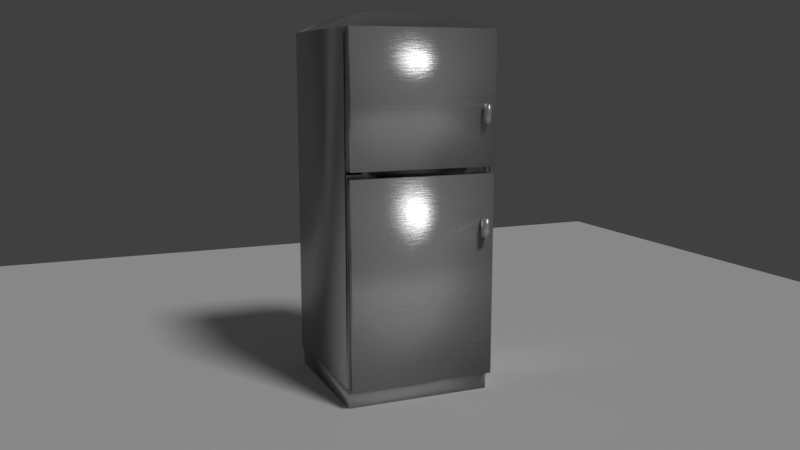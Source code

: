 # Source: fridge.blend  (saved by Blender 2.79.0; exported with 4.5.12 LTS)
import bpy
from mathutils import Matrix  # noqa: F401  (used for matrix-valued properties, if any)

bpy.ops.wm.read_factory_settings(use_empty=True)
scene = bpy.context.scene
scene.name = 'Scene'

# ---- collections
col_collection_1 = bpy.data.collections.new('Collection 1'); scene.collection.children.link(col_collection_1)

# ---- materials (node trees are filled in below, after node groups)
mat_material_001 = bpy.data.materials.new('Material.001')
mat_material_001.alpha_threshold = 0.0
mat_material_001.roughness = 0.5
mat_bmd_brushedaluminium_0022 = bpy.data.materials.new('BMD_BrushedAluminium_0022')
mat_bmd_brushedaluminium_0022.alpha_threshold = 0.0
mat_bmd_brushedaluminium_0022.diffuse_color = (0.9, 0.9, 0.9, 1.0)
mat_bmd_brushedaluminium_0022.roughness = 0.5

# ---- node groups
ng_bmd_aluminiumshader = bpy.data.node_groups.new('BMD_AluminiumShader', 'ShaderNodeTree')
_s = ng_bmd_aluminiumshader.interface.new_socket(name='Shader', in_out='OUTPUT', socket_type='NodeSocketShader')
_s = ng_bmd_aluminiumshader.interface.new_socket(name='Color', in_out='INPUT', socket_type='NodeSocketColor')
_s.default_value = (0.8, 0.8, 0.8, 1.0)
_s = ng_bmd_aluminiumshader.interface.new_socket(name='Blend', in_out='INPUT', socket_type='NodeSocketFloat')
_s.default_value = 0.5
_s.min_value = 0.0
_s.max_value = 1.0
_s = ng_bmd_aluminiumshader.interface.new_socket(name='Roughness', in_out='INPUT', socket_type='NodeSocketFloat')
_s.subtype = 'FACTOR'
_s.default_value = 0.2
_s.min_value = 0.0
_s.max_value = 1.0
_s = ng_bmd_aluminiumshader.interface.new_socket(name='Anisotropy', in_out='INPUT', socket_type='NodeSocketFloat')
_s.subtype = 'FACTOR'
_s.default_value = 0.5
_s.min_value = 0.0
_s.max_value = 1.0
_s = ng_bmd_aluminiumshader.interface.new_socket(name='Normal', in_out='INPUT', socket_type='NodeSocketVector')
_s.min_value = -1.0
_s.max_value = 1.0
_s.hide_value = True
_s = ng_bmd_aluminiumshader.interface.new_socket(name='Tangent', in_out='INPUT', socket_type='NodeSocketVector')
_s.min_value = -1.0
_s.max_value = 1.0
_s.hide_value = True
_N = ng_bmd_aluminiumshader.nodes; _L = ng_bmd_aluminiumshader.links
n0 = _N.new('ShaderNodeMix'); n0.name = 'Mix'; n0.location = (35, 78)
n0.data_type = 'RGBA'
n1 = _N.new('NodeGroupInput'); n1.name = 'Group Input'; n1.location = (-750, -114)
n2 = _N.new('ShaderNodeValToRGB'); n2.name = 'ColorRamp'; n2.location = (-284, 191)
while len(n2.color_ramp.elements) > 1: n2.color_ramp.elements.remove(n2.color_ramp.elements[-1])
n2.color_ramp.elements[0].position = 0.0; n2.color_ramp.elements[0].color = (1.0, 1.0, 1.0, 1.0)
_e = n2.color_ramp.elements.new(1.0); _e.color = (0.0, 0.0, 0.0, 1.0)
n3 = _N.new('ShaderNodeLayerWeight'); n3.name = 'Layer Weight'; n3.location = (-485, 56)
n4 = _N.new('ShaderNodeBsdfAnisotropic'); n4.name = 'Anisotropic BSDF'; n4.location = (264, -88)
n4.distribution = 'BECKMANN'
n4.inputs[2].default_value = 0.5
n4.inputs[3].default_value = 0.5
n5 = _N.new('ShaderNodeMixShader'); n5.name = 'Mix Shader.001'; n5.location = (489, 144)
n6 = _N.new('ShaderNodeBsdfAnisotropic'); n6.name = 'Glossy BSDF'; n6.location = (262, 101)
n6.distribution = 'BECKMANN'
n7 = _N.new('ShaderNodeBsdfDiffuse'); n7.name = 'Diffuse BSDF'; n7.location = (266, 251)
n8 = _N.new('ShaderNodeMixShader'); n8.name = 'Mix Shader'; n8.location = (665, 14)
n9 = _N.new('NodeGroupOutput'); n9.name = 'Group Output'; n9.location = (865, -9)
n10 = _N.new('ShaderNodeMath'); n10.name = 'Math'; n10.location = (0, 0)
n10.operation = 'POWER'
n11 = _N.new('ShaderNodeMath'); n11.name = 'Math.001'; n11.location = (0, 0)
n11.operation = 'POWER'
_L.new(n4.outputs[0], n8.inputs[2])
_L.new(n8.outputs[0], n9.inputs[0])
_L.new(n3.outputs[1], n2.inputs[0])
_L.new(n2.outputs[0], n0.inputs[7])
_L.new(n1.outputs[0], n0.inputs[6])
_L.new(n0.outputs[2], n4.inputs[0])
_L.new(n1.outputs[1], n3.inputs[0])
_L.new(n1.outputs[3], n8.inputs[0])
_L.new(n1.outputs[4], n4.inputs[4])
_L.new(n1.outputs[4], n3.inputs[1])
_L.new(n1.outputs[5], n4.inputs[5])
_L.new(n0.outputs[2], n7.inputs[0])
_L.new(n7.outputs[0], n5.inputs[1])
_L.new(n1.outputs[2], n7.inputs[1])
_L.new(n1.outputs[4], n7.inputs[2])
_L.new(n0.outputs[2], n6.inputs[0])
_L.new(n1.outputs[4], n6.inputs[4])
_L.new(n5.outputs[0], n8.inputs[1])
_L.new(n6.outputs[0], n5.inputs[2])
_L.new(n1.outputs[2], n10.inputs[0])
_L.new(n10.outputs[0], n6.inputs[1])
_L.new(n1.outputs[2], n11.inputs[0])
_L.new(n11.outputs[0], n4.inputs[1])
n9.is_active_output = True
ng_bmd_brushedtexture = bpy.data.node_groups.new('BMD_BrushedTexture', 'ShaderNodeTree')
_s = ng_bmd_brushedtexture.interface.new_socket(name='Color', in_out='OUTPUT', socket_type='NodeSocketColor')
_s.default_value = (0.0, 0.0, 0.0, 0.0)
_s = ng_bmd_brushedtexture.interface.new_socket(name='Scale', in_out='INPUT', socket_type='NodeSocketFloat')
_s.default_value = 100.0
_s.min_value = -1000.0
_s.max_value = 1000.0
_s = ng_bmd_brushedtexture.interface.new_socket(name='Detail', in_out='INPUT', socket_type='NodeSocketFloat')
_s.default_value = 2.0
_s.min_value = 0.0
_s.max_value = 16.0
_s = ng_bmd_brushedtexture.interface.new_socket(name='Distortion', in_out='INPUT', socket_type='NodeSocketFloat')
_s.min_value = -1000.0
_s.max_value = 1000.0
_N = ng_bmd_brushedtexture.nodes; _L = ng_bmd_brushedtexture.links
n0 = _N.new('NodeFrame'); n0.name = 'Top/Side Mix Factor'; n0.location = (-214, 533)
n0.label = 'Top/Side Mix Factor'
n0.width = 812
n1 = _N.new('NodeFrame'); n1.name = 'Top Texture'; n1.location = (-220, -110)
n1.label = 'Top Texture'
n1.width = 810
n2 = _N.new('NodeFrame'); n2.name = 'Side Texture'; n2.location = (-220, -527)
n2.label = 'Side Texture'
n2.width = 805
n3 = _N.new('NodeGroupOutput'); n3.name = 'Group Output'; n3.location = (1027, -56)
n4 = _N.new('ShaderNodeMix'); n4.name = 'Mix.001'; n4.location = (777, -29)
n4.data_type = 'RGBA'
n5 = _N.new('ShaderNodeMapping'); n5.name = 'Mapping.003'; n5.location = (33, -30)
n5.vector_type = 'NORMAL'
n5.inputs[2].default_value = (0.0, -1.571, 0.0)
n6 = _N.new('ShaderNodeMapping'); n6.name = 'Mapping.002'; n6.location = (30, -311)
n6.vector_type = 'NORMAL'
n6.inputs[2].default_value = (0.0, 1.571, 0.0)
n7 = _N.new('ShaderNodeTexGradient'); n7.name = 'Gradient Texture.001'; n7.location = (423, -54)
n7.gradient_type = 'QUADRATIC'
n8 = _N.new('ShaderNodeTexGradient'); n8.name = 'Gradient Texture'; n8.location = (414, -391)
n8.gradient_type = 'QUADRATIC'
n9 = _N.new('ShaderNodeMix'); n9.name = 'Mix.002'; n9.location = (642, -197)
n9.data_type = 'RGBA'
n9.blend_type = 'ADD'
n9.inputs[0].default_value = 1.0
n10 = _N.new('ShaderNodeTexNoise'); n10.name = 'Noise Texture'; n10.location = (640, -47)
n11 = _N.new('ShaderNodeMath'); n11.name = 'Math'; n11.location = (381, -205)
n11.operation = 'MULTIPLY'
n11.inputs[1].default_value = 10.0
n12 = _N.new('ShaderNodeMapping'); n12.name = 'Mapping'; n12.location = (30, -30)
n12.inputs[3].default_value = (0.1, 0.1, 100.0)
n13 = _N.new('ShaderNodeTexNoise'); n13.name = 'Noise Texture.001'; n13.location = (635, -30)
n14 = _N.new('ShaderNodeMapping'); n14.name = 'Mapping.001'; n14.location = (30, -50)
n14.inputs[3].default_value = (0.1, 0.1, 100.0)
n15 = _N.new('ShaderNodeTexCoord'); n15.name = 'Texture Coordinate'; n15.location = (-505, -589)
n16 = _N.new('NodeGroupInput'); n16.name = 'Group Input'; n16.location = (-522, -224)
n17 = _N.new('ShaderNodeNewGeometry'); n17.name = 'Geometry'; n17.location = (-515, 145)
n5.parent = n0
n6.parent = n0
n7.parent = n0
n8.parent = n0
n9.parent = n0
n10.parent = n1
n11.parent = n1
n12.parent = n1
n13.parent = n2
n14.parent = n2
_L.new(n17.outputs[1], n12.inputs[0])
_L.new(n12.outputs[0], n10.inputs[0])
_L.new(n14.outputs[0], n13.inputs[0])
_L.new(n15.outputs[0], n14.inputs[0])
_L.new(n10.outputs[0], n4.inputs[7])
_L.new(n4.outputs[2], n3.inputs[0])
_L.new(n6.outputs[0], n8.inputs[0])
_L.new(n17.outputs[1], n6.inputs[0])
_L.new(n13.outputs[0], n4.inputs[6])
_L.new(n17.outputs[1], n5.inputs[0])
_L.new(n5.outputs[0], n7.inputs[0])
_L.new(n8.outputs[1], n9.inputs[7])
_L.new(n7.outputs[1], n9.inputs[6])
_L.new(n9.outputs[2], n4.inputs[0])
_L.new(n16.outputs[0], n13.inputs[2])
_L.new(n16.outputs[0], n11.inputs[0])
_L.new(n11.outputs[0], n10.inputs[2])
_L.new(n16.outputs[1], n10.inputs[3])
_L.new(n16.outputs[1], n13.inputs[3])
_L.new(n16.outputs[2], n10.inputs[8])
_L.new(n16.outputs[2], n13.inputs[8])
n3.is_active_output = True

# ---- material node trees
mat_material_001.use_nodes = True; mat_material_001.node_tree.nodes.clear()
_N = mat_material_001.node_tree.nodes; _L = mat_material_001.node_tree.links
n0 = _N.new('ShaderNodeOutputMaterial'); n0.name = 'Material Output'; n0.location = (300, 300)
n1 = _N.new('ShaderNodeBsdfDiffuse'); n1.name = 'Diffuse BSDF'; n1.location = (10, 300)
n1.inputs[0].default_value = (0.402, 0.06898, 0.05742, 1.0)
_L.new(n1.outputs[0], n0.inputs[0])
n0.is_active_output = True
mat_bmd_brushedaluminium_0022.use_nodes = True; mat_bmd_brushedaluminium_0022.node_tree.nodes.clear()
_N = mat_bmd_brushedaluminium_0022.node_tree.nodes; _L = mat_bmd_brushedaluminium_0022.node_tree.links
n0 = _N.new('ShaderNodeOutputMaterial'); n0.name = 'Material Output'; n0.location = (248, 88)
n1 = _N.new('ShaderNodeMath'); n1.name = 'Math'; n1.location = (-119, 83)
n1.operation = 'MULTIPLY'
n1.inputs[1].default_value = 0.2
n2 = _N.new('ShaderNodeBump'); n2.name = 'Bump'; n2.location = (-122, -71)
n2.inputs[0].default_value = 0.15
n2.inputs[1].default_value = 0.1
n2.inputs[2].default_value = 1.0
n3 = _N.new('ShaderNodeGroup'); n3.name = 'Group'; n3.location = (62, 181)
n3.node_tree = ng_bmd_aluminiumshader
n3.inputs[1].default_value = 0.5
n3.inputs[3].default_value = 0.0
n3.inputs[5].default_value = (0.0, 0.0, 0.0)
n4 = _N.new('ShaderNodeGroup'); n4.name = 'Group.001'; n4.location = (-300, 131)
n4.node_tree = ng_bmd_brushedtexture
n4.inputs[0].default_value = 100.0
n4.inputs[1].default_value = 2.0
n4.inputs[2].default_value = 0.0
_L.new(n4.outputs[0], n2.inputs[3])
_L.new(n3.outputs[0], n0.inputs[0])
_L.new(n2.outputs[0], n3.inputs[4])
_L.new(n1.outputs[0], n3.inputs[2])
_L.new(n4.outputs[0], n1.inputs[0])
_L.new(n4.outputs[0], n3.inputs[0])
n0.is_active_output = True

# ---- world
world_world = bpy.data.worlds.new('World'); scene.world = world_world
world_world.color = (0.05088, 0.05088, 0.05088)
world_world.use_sun_shadow = False
world_world.sun_shadow_jitter_overblur = 0.0
world_world.cycles.sampling_method = 'MANUAL'

# ---- cameras
cam_camera = bpy.data.cameras.new('Camera')
cam_camera.clip_end = 100.0
cam_camera.lens = 35.0
cam_camera.sensor_width = 32.0
cam_camera.sensor_height = 18.0
cam_camera.ortho_scale = 7.314
cam_camera.dof.focus_distance = 0.0

# ---- lights
light_lamp = bpy.data.lights.new('Lamp', 'SUN')
light_lamp.transmission_factor = 0.0
light_lamp.cutoff_distance = 30.0
light_lamp.angle = 0.1993
light_lamp.energy = 1.0
light_lamp.shadow_buffer_clip_start = 1.001
light_lamp.shadow_soft_size = 0.1
light_lamp.shadow_cascade_max_distance = 1000.0

# ---- meshes
me_cube_001 = bpy.data.meshes.new('Cube.001')
me_cube_001.from_pydata([(-1.235, -0.03592, -3.076), (-0.2346, 0.9641, -3.076), (0.7654, -0.03592, -3.076), (-0.2346, -1.036, -3.076), (-0.2346, -0.03592, -3.219), (-0.2346, -0.03592, -2.934), (-1.234, -0.8362, -1.576), (-1.034, -0.6362, -1.576), (-0.8341, -0.8362, -1.576), (-1.034, -1.036, -1.576), (-1.034, -0.8362, -2.945), (-0.8341, -0.8362, -0.1588), (0.3629, -0.8362, -1.576), (0.5628, -0.6362, -1.576), (0.7627, -0.8362, -1.576), (0.5628, -1.036, -1.576), (0.5628, -0.8362, -2.945), (-0.831, 0.7631, -0.1588), (0.3629, 0.7631, -1.576), (0.5628, 0.963, -1.576), (0.7627, 0.7631, -1.576), (0.5628, 0.5632, -1.576), (0.5628, 0.7631, -2.945), (0.5628, 0.963, -0.1588), (-1.231, 0.7631, -1.576), (-1.031, 0.963, -1.576), (-0.831, 0.7631, -1.576), (-1.031, 0.5632, -1.576), (-1.031, 0.7631, -2.945), (0.3629, -0.8362, -0.1588), (0.5628, 0.5632, 0.6249), (-1.034, -1.036, 0.6249), (0.7627, 0.7631, 0.6249), (-0.8341, -0.8362, 0.6249), (0.5628, -1.036, -0.1588), (-1.231, 0.7631, -0.1588), (-1.234, -0.8362, -0.1588), (0.5628, -0.6362, -0.1588), (0.7627, 0.7631, -0.1588), (-1.031, 0.5632, -0.1588), (-1.034, -1.036, -0.1588), (0.3629, 0.7631, -0.1588), (-1.031, 0.963, -0.1588), (-1.034, -0.6362, -0.1588), (0.7627, -0.8362, -0.1588), (0.5628, 0.5632, -0.1588), (0.3629, 0.7631, 1.465), (-1.031, 0.5632, 1.465), (-1.234, -0.8362, 1.465), (0.5628, -1.036, 1.465), (0.3629, -0.8362, 0.6249), (-1.231, 0.7631, 0.6249), (0.5628, -0.6362, 0.6249), (-1.031, 0.963, 0.6249), (0.7627, -0.8362, 0.6249), (-0.831, 0.7631, 0.6249), (0.5628, -1.036, 0.6249), (-1.234, -0.8362, 0.6249), (-1.031, 0.5632, 0.6249), (0.3629, 0.7631, 0.6249), (-1.034, -0.6362, 0.6249), (0.5628, 0.963, 0.6249), (-1.032, -0.03651, -0.1113), (-1.032, -0.03651, -0.2062), (-1.232, -0.03651, -0.1588), (-0.8326, -0.03651, -0.1588), (-0.2341, 0.7631, -0.1113), (-0.2341, 0.7631, -0.2062), (-0.2341, 0.963, -0.1588), (-0.2341, 0.5632, -0.1588), (0.5628, -0.03651, -0.1113), (0.5628, -0.03651, -0.2062), (0.7627, -0.03651, -0.1588), (0.3629, -0.03651, -0.1588), (-0.2356, -0.8362, -0.1113), (-0.2356, -0.8362, -0.2062), (-0.2356, -0.6362, -0.1588), (-0.2356, -1.036, -0.1588), (-0.8341, -0.8362, 1.643), (0.5628, 0.963, 1.609), (-1.034, -0.6362, 1.643), (0.3629, 0.7631, 1.643), (-1.034, -0.6362, 1.465), (0.5628, 0.963, 1.465), (-0.8341, -0.8362, 1.465), (0.7627, 0.7631, 1.465), (-1.034, -1.036, 1.465), (0.5628, 0.5632, 1.465), (0.3629, -0.8362, 1.465), (-1.231, 0.7631, 1.465), (0.5628, -0.6362, 1.465), (-1.031, 0.963, 1.465), (0.7627, -0.8362, 1.465), (-0.831, 0.7631, 1.465), (0.7627, 0.7631, 1.609), (-1.034, -1.036, 1.609), (0.5628, 0.5632, 1.643), (0.3629, -0.8362, 1.643), (-1.231, 0.7631, 1.609), (0.5628, -0.6362, 1.643), (-1.031, 0.963, 1.609), (0.7627, -0.8362, 1.609), (-0.831, 0.7631, 1.643), (0.5628, -1.036, 1.609), (-1.234, -0.8362, 1.609), (-1.031, 0.5632, 1.643), (-0.2348, -0.03651, 1.848), (0.7848, -1.037, -1.576), (0.807, -1.037, -1.576), (0.8666, 0.9574, -1.576), (0.8666, -0.03988, -2.945), (0.8666, -1.037, -1.576), (0.8666, -0.03988, -0.2066), (0.7627, -1.036, 0.7693), (0.7858, -1.036, 0.7693), (0.8754, -0.03877, -0.1113), (0.8754, 0.9585, 0.7693), (0.8709, -0.03877, 1.65), (0.8709, -1.036, 0.7693), (0.8012, 0.8045, -0.9127), (0.9262, 0.8449, -0.9127), (1.051, 0.8106, -0.9127), (0.9262, 0.7702, -0.9127), (0.9262, 0.8075, -1.038), (0.9262, 0.8075, -0.7877), (0.8012, 0.8106, 0.5782), (0.9262, 0.8418, 0.5782), (1.051, 0.8106, 0.5782), (0.9262, 0.7794, 0.5782), (0.9262, 0.8106, 0.4532), (0.9262, 0.8106, 0.7032), (-1.235, -0.03592, -3.219), (-1.235, -1.036, -3.076), (-1.235, -0.03592, -2.934), (-1.235, 0.9641, -3.076), (-0.2346, 0.9641, -3.219), (-0.2346, 0.9641, -2.934), (0.7654, 0.9641, -3.076), (0.7654, -0.03592, -3.219), (0.7654, -0.03592, -2.934), (0.7654, -1.036, -3.076), (-0.2346, -1.036, -3.219), (-0.2346, -1.036, -2.934), (-1.234, -0.8362, -2.945), (-1.234, -1.036, -1.576), (-1.234, -0.8362, -0.2062), (-1.234, -0.6362, -1.576), (-1.034, -0.6362, -2.945), (-1.034, -0.6362, -0.2062), (-0.8341, -0.6362, -1.576), (-0.8341, -0.8362, -2.945), (-0.8341, -0.8362, -0.2062), (-0.8341, -1.036, -1.576), (-1.034, -1.036, -2.945), (-1.034, -1.036, -0.2062), (0.3629, -0.8362, -2.945), (0.3629, -1.036, -1.576), (0.3629, -0.8362, -0.2062), (0.3629, -0.6362, -1.576), (0.5628, -0.6362, -2.945), (0.5628, -0.6362, -0.2062), (0.7627, -0.6362, -1.576), (0.7627, -0.8362, -2.945), (0.7627, -0.8362, -0.2062), (0.7627, -1.036, -1.576), (0.5628, -1.036, -2.945), (0.5628, -1.036, -0.2062), (0.3629, 0.7631, -2.945), (0.3629, 0.5632, -1.576), (0.3629, 0.7631, -0.2062), (0.3629, 0.963, -1.576), (0.5628, 0.963, -2.945), (0.5628, 0.963, -0.2062), (0.7627, 0.963, -1.576), (0.7627, 0.7631, -2.945), (0.7627, 0.7631, -0.2062), (0.7627, 0.5632, -1.576), (0.5628, 0.5632, -2.945), (0.5628, 0.5632, -0.2062), (-1.231, 0.7631, -2.945), (-1.231, 0.5632, -1.576), (-1.231, 0.7631, -0.2062), (-1.231, 0.963, -1.576), (-1.031, 0.963, -2.945), (-1.031, 0.963, -0.2062), (-0.831, 0.963, -1.576), (-0.831, 0.7631, -2.945), (-0.831, 0.7631, -0.2062), (-0.831, 0.5632, -1.576), (-1.031, 0.5632, -2.945), (-1.031, 0.5632, -0.2062), (-1.234, -0.8362, -0.1113), (-1.034, -0.6362, -0.1113), (-0.8341, -0.8362, -0.1113), (-1.034, -1.036, -0.1113), (0.3629, -0.8362, -0.1113), (0.5628, -0.6362, -0.1113), (0.7627, -0.8362, -0.1113), (0.5628, -1.036, -0.1113), (0.3629, 0.7631, -0.1113), (0.5628, 0.963, -0.1113), (0.7627, 0.7631, -0.1113), (0.5628, 0.5632, -0.1113), (-1.231, 0.7631, -0.1113), (-1.031, 0.963, -0.1113), (-0.831, 0.7631, -0.1113), (-1.031, 0.5632, -0.1113), (0.3629, -1.036, -0.1588), (0.3629, -0.6362, -0.1588), (0.3629, 0.963, -0.1588), (0.7627, 0.963, -0.1588), (-0.831, 0.963, -0.1588), (-0.831, 0.5632, -0.1588), (-0.8341, -0.6362, -0.1588), (-0.8341, -1.036, -0.1588), (0.7627, -1.036, -0.1588), (-1.231, 0.5632, -0.1588), (-1.231, 0.963, -0.1588), (-1.234, -1.036, -0.1588), (-1.234, -0.6362, -0.1588), (0.7627, -0.6362, -0.1588), (0.7627, 0.5632, -0.1588), (0.3629, 0.5632, -0.1588), (-1.234, -0.8362, 1.361), (-1.034, -0.6362, 1.361), (-0.8341, -0.8362, 1.361), (-1.034, -1.036, 1.361), (0.3629, -0.8362, 1.361), (0.5628, -0.6362, 1.361), (0.7627, -0.8362, 1.361), (0.5628, -1.036, 1.361), (0.3629, 0.7631, 1.361), (0.5628, 0.963, 1.361), (0.7627, 0.7631, 1.361), (0.5628, 0.5632, 1.361), (-1.231, 0.7631, 1.361), (-1.031, 0.963, 1.361), (-0.831, 0.7631, 1.361), (-1.031, 0.5632, 1.361), (-0.8341, -0.6362, 0.6249), (-0.8341, -1.036, 0.6249), (0.7627, 0.963, 0.6249), (0.7627, 0.5632, 0.6249), (-1.234, -1.036, 0.6249), (0.3629, 0.5632, 0.6249), (0.3629, -1.036, 0.6249), (0.3629, -0.6362, 0.6249), (-1.231, 0.5632, 0.6249), (-1.231, 0.963, 0.6249), (0.7627, -0.6362, 0.6249), (-0.831, 0.963, 0.6249), (0.7627, -1.036, 0.6249), (-0.831, 0.5632, 0.6249), (-1.234, -0.6362, 0.6249), (0.3629, 0.963, 0.6249), (-1.232, -0.03651, -0.1113), (-0.8326, -0.03651, -0.1113), (-1.232, -0.03651, -0.2062), (-0.8326, -0.03651, -0.2062), (-0.2341, 0.5632, -0.1113), (-0.2341, 0.963, -0.1113), (-0.2341, 0.5632, -0.2062), (-0.2341, 0.963, -0.2062), (0.3629, -0.03651, -0.1113), (0.7627, -0.03651, -0.1113), (0.3629, -0.03651, -0.2062), (0.7627, -0.03651, -0.2062), (-0.2356, -0.6362, -0.1113), (-0.2356, -1.036, -0.1113), (-0.2356, -0.6362, -0.2062), (-0.2356, -1.036, -0.2062), (-0.2356, -1.036, -2.945), (-1.232, -0.03651, -2.945), (-0.2341, 0.963, -2.945), (-1.234, -0.8362, 1.569), (-1.034, -0.6362, 1.569), (-0.8341, -0.8362, 1.569), (-1.034, -1.036, 1.569), (0.3629, -0.8362, 1.569), (0.5628, -0.6362, 1.569), (0.7627, -0.8362, 1.569), (0.5628, -1.036, 1.569), (0.3629, 0.7631, 1.569), (0.5628, 0.963, 1.569), (0.7627, 0.7631, 1.569), (0.5628, 0.5632, 1.569), (-1.231, 0.7631, 1.569), (-1.031, 0.963, 1.569), (-0.831, 0.7631, 1.569), (-1.031, 0.5632, 1.569), (0.7627, -1.036, 1.465), (0.3629, -1.036, 1.465), (-1.234, -1.036, 1.465), (-1.234, -0.6362, 1.465), (-0.831, 0.5632, 1.465), (-1.231, 0.5632, 1.465), (0.3629, 0.5632, 1.465), (0.3629, 0.963, 1.465), (-0.8341, -0.6362, 1.465), (0.7627, 0.963, 1.465), (-0.8341, -1.036, 1.465), (0.7627, 0.5632, 1.465), (0.3629, -0.6362, 1.465), (-1.231, 0.963, 1.465), (0.7627, -0.6362, 1.465), (-0.831, 0.963, 1.465), (-1.234, -0.8362, 1.65), (-1.034, -1.036, 1.65), (0.7627, -0.8362, 1.65), (0.5628, -1.036, 1.65), (0.5628, 0.963, 1.65), (0.7627, 0.7631, 1.65), (-1.231, 0.7631, 1.65), (-1.031, 0.963, 1.65), (0.3629, 0.5632, 1.676), (0.3629, 0.963, 1.609), (-1.234, -0.6362, 1.609), (-0.8341, -0.6362, 1.676), (0.7627, 0.963, 1.609), (-0.8341, -1.036, 1.609), (0.7627, 0.5632, 1.609), (-1.234, -1.036, 1.609), (0.3629, -1.036, 1.609), (0.3629, -0.6362, 1.676), (-1.231, 0.5632, 1.609), (-1.231, 0.963, 1.609), (0.7627, -0.6362, 1.609), (-0.831, 0.963, 1.609), (0.7627, -1.036, 1.609), (-0.831, 0.5632, 1.676), (-1.232, -0.03651, 1.65), (-0.8326, -0.03651, 1.848), (-0.2356, -0.6362, 1.848), (-0.2356, -1.036, 1.65), (-0.2341, 0.5632, 1.848), (-0.2341, 0.963, 1.65), (0.3629, -0.03651, 1.848), (0.7627, -0.03651, 1.65), (0.807, -1.037, -1.576), (0.7848, -1.037, -2.945), (0.7848, -1.037, -0.2064), (0.807, -1.037, -1.576), (0.807, -1.037, -2.945), (0.807, -1.037, -0.2066), (0.807, 0.9574, -1.576), (0.807, -0.03988, -2.945), (0.807, -0.03988, -0.2066), (0.9262, -1.037, -1.576), (0.9262, 0.9574, -1.576), (0.9262, -0.03988, -2.945), (0.9262, -0.03988, -0.2066), (0.8666, 0.9574, -0.2066), (0.8666, 0.9574, -2.945), (0.8666, -1.037, -2.945), (0.8666, -1.037, -0.2066), (0.7627, -1.036, -0.1113), (0.7627, -1.036, 1.65), (0.7627, -1.036, 0.7693), (0.7627, -1.036, 0.7693), (0.7627, -1.036, 1.65), (0.7627, -1.036, -0.1113), (0.8089, -1.036, 0.7693), (0.7836, -1.036, 1.65), (0.7881, -1.036, -0.1113), (0.8134, 0.9585, 0.7693), (0.8089, -0.03877, 1.65), (0.8134, -0.03877, -0.1113), (0.9329, -1.036, 0.7693), (0.9374, 0.9585, 0.7693), (0.9329, -0.03877, 1.65), (0.9374, -0.03877, -0.1113), (0.8754, -1.036, -0.1113), (0.8754, 0.9585, -0.1113), (0.8754, 0.9585, 1.65), (0.8664, -1.036, 1.65), (0.8012, 0.8045, -1.038), (0.8012, 0.7671, -0.9127), (0.8012, 0.8045, -0.7877), (0.8012, 0.8418, -0.9127), (0.9262, 0.8449, -1.038), (0.9262, 0.8449, -0.7877), (1.051, 0.8479, -0.9127), (1.051, 0.8106, -1.038), (1.051, 0.8106, -0.7877), (1.051, 0.7732, -0.9127), (0.9262, 0.7702, -1.038), (0.9262, 0.7702, -0.7877), (0.8012, 0.8106, 0.4532), (0.8012, 0.7794, 0.5782), (0.8012, 0.8106, 0.7032), (0.8012, 0.8418, 0.5782), (0.9262, 0.8418, 0.4532), (0.9262, 0.8418, 0.7032), (1.051, 0.8418, 0.5782), (1.051, 0.8106, 0.4532), (1.051, 0.8106, 0.7032), (1.051, 0.7794, 0.5782), (0.9262, 0.7794, 0.4532), (0.9262, 0.7794, 0.7032), (-0.8341, -1.036, 0.7693), (0.3629, -1.036, 0.7693), (-1.234, -0.6362, 0.7693), (-1.231, 0.5632, 0.7693), (0.3629, 0.963, 0.7693), (-0.831, 0.963, 0.7693), (-1.235, -1.036, -3.219), (-1.261, -1.059, -2.934), (-1.235, 0.9641, -3.219), (-1.235, 0.9641, -2.934), (0.7654, -1.036, -3.219), (0.7654, -1.036, -2.934), (0.7654, 0.9641, -3.219), (0.7654, 0.9903, -2.934), (-1.234, -1.036, -2.945), (-1.234, -1.036, -0.2062), (-1.234, -0.6362, -2.945), (-1.234, -0.6362, -0.2062), (-0.8341, -1.036, -2.945), (-0.8341, -1.036, -0.2062), (-0.8341, -0.6362, -2.945), (-0.8341, -0.6362, -0.2062), (0.3629, -1.036, -2.945), (0.3629, -1.036, -0.2062), (0.3629, -0.6362, -2.945), (0.3629, -0.6362, -0.2062), (0.7627, -1.059, -2.945), (0.7627, -1.036, -0.2062), (0.7627, -0.6362, -2.945), (0.7627, -0.6362, -0.2062), (0.3629, 0.5632, -2.945), (0.3629, 0.5632, -0.2062), (0.3629, 0.963, -2.945), (0.3629, 0.963, -0.2062), (0.7627, 0.5632, -2.945), (0.7627, 0.5632, -0.2062), (0.7627, 0.963, -2.945), (0.7627, 0.963, -0.2062), (-1.231, 0.5632, -2.945), (-1.231, 0.5632, -0.2062), (-1.257, 0.9893, -2.945), (-1.231, 0.963, -0.2062), (-0.831, 0.5632, -2.945), (-0.831, 0.5632, -0.2062), (-0.831, 0.963, -2.945), (-0.831, 0.963, -0.2062), (-1.234, -1.036, -0.1113), (-1.234, -0.6362, -0.1113), (-0.8341, -1.036, -0.1113), (-0.8341, -0.6362, -0.1113), (0.3629, -1.036, -0.1113), (0.3629, -0.6362, -0.1113), (0.7627, -1.036, -0.1113), (0.7627, -0.6362, -0.1113), (0.3629, 0.5632, -0.1113), (0.3629, 0.963, -0.1113), (0.7627, 0.5632, -0.1113), (0.7627, 0.963, -0.1113), (-1.231, 0.5632, -0.1113), (-1.231, 0.963, -0.1113), (-0.831, 0.5632, -0.1113), (-0.831, 0.963, -0.1113), (-1.234, -1.036, 1.361), (-1.234, -0.6362, 1.361), (-0.8341, -1.036, 1.361), (-0.8341, -0.6362, 1.361), (0.3629, -1.036, 1.361), (0.3629, -0.6362, 1.361), (0.7627, -1.036, 1.361), (0.7627, -0.6362, 1.361), (0.3629, 0.5632, 1.361), (0.3629, 0.963, 1.361), (0.7627, 0.5632, 1.361), (0.7627, 0.963, 1.361), (-1.231, 0.5632, 1.361), (-1.231, 0.963, 1.361), (-0.831, 0.5632, 1.361), (-0.831, 0.963, 1.361), (-1.234, -1.036, 1.569), (-1.234, -0.6362, 1.569), (-0.8341, -1.036, 1.569), (-0.8341, -0.6362, 1.569), (0.3629, -1.036, 1.569), (0.3629, -0.6362, 1.569), (0.7627, -1.036, 1.569), (0.7627, -0.6362, 1.569), (0.3629, 0.5632, 1.569), (0.3629, 0.963, 1.569), (0.7627, 0.5632, 1.569), (0.7627, 0.963, 1.569), (-1.231, 0.5632, 1.569), (-1.231, 0.963, 1.569), (-0.831, 0.5632, 1.569), (-0.831, 0.963, 1.569), (-1.26, -1.059, 1.65), (-1.234, -0.6362, 1.65), (-0.8341, -1.036, 1.65), (-0.8341, -0.6362, 1.848), (0.3629, -1.036, 1.65), (0.3629, -0.6362, 1.848), (0.7627, -1.036, 1.65), (0.7627, -0.6362, 1.65), (0.3629, 0.5632, 1.848), (0.3629, 0.963, 1.65), (0.7627, 0.5632, 1.65), (0.7627, 0.9893, 1.65), (-1.231, 0.5632, 1.65), (-1.257, 0.9893, 1.65), (-0.831, 0.5632, 1.848), (-0.831, 0.963, 1.65), (0.807, -1.037, -2.945), (0.807, -1.037, -0.2066), (0.807, -1.037, -2.945), (0.807, -1.037, -0.2066), (0.807, 0.9574, -2.945), (0.807, 0.9574, -0.2066), (0.9262, -1.037, -2.945), (0.9262, -1.037, -0.2066), (0.9262, 0.9574, -2.945), (0.9262, 0.9574, -0.2066), (0.7627, -1.036, -0.1113), (0.7627, -1.036, 1.65), (0.7627, -1.036, -0.1113), (0.7627, -1.059, 1.65), (0.8134, -1.036, -0.1113), (0.8044, -1.036, 1.65), (0.8134, 0.9585, -0.1113), (0.8134, 0.9585, 1.65), (0.9374, -1.036, -0.1113), (0.9284, -1.036, 1.65), (0.9374, 0.9585, -0.1113), (0.9374, 0.9585, 1.65), (0.8012, 0.7671, -1.038), (0.8012, 0.7671, -0.7877), (0.8012, 0.8418, -1.038), (0.8012, 0.8418, -0.7877), (1.051, 0.7732, -1.038), (1.051, 0.7732, -0.7877), (1.051, 0.8479, -1.038), (1.051, 0.8479, -0.7877), (0.8012, 0.7794, 0.4532), (0.8012, 0.7794, 0.7032), (0.8012, 0.8418, 0.4532), (0.8012, 0.8418, 0.7032), (1.051, 0.7794, 0.4532), (1.051, 0.7794, 0.7032), (1.051, 0.8418, 0.4532), (1.051, 0.8418, 0.7032)], [(417, 271), (271, 421), (415, 272), (272, 437), (431, 273), (273, 443), (314, 501), (496, 317), (498, 323), (507, 329), (494, 330), (330, 505), (495, 333), (333, 497), (502, 335), (335, 508), (500, 337), (337, 503), (451, 355), (355, 519), (499, 356), (356, 520), (447, 399), (399, 495), (449, 400), (400, 497), (446, 401), (401, 494), (457, 402), (402, 505), (454, 403), (403, 502), (460, 404), (404, 508)], [(0, 131, 405, 132), (0, 132, 406, 133), (0, 133, 408, 134), (0, 134, 407, 131), (1, 135, 407, 134), (1, 134, 408, 136), (1, 136, 412, 137), (1, 137, 411, 135), (2, 138, 411, 137), (2, 137, 412, 139), (2, 139, 410, 140), (2, 140, 409, 138), (3, 141, 409, 140), (3, 140, 410, 142), (3, 142, 406, 132), (3, 132, 405, 141), (4, 131, 407, 135), (4, 135, 411, 138), (4, 138, 409, 141), (4, 141, 405, 131), (5, 139, 412, 136), (5, 136, 408, 133), (5, 133, 406, 142), (5, 142, 410, 139), (6, 143, 413, 144), (6, 144, 414, 145), (6, 145, 416, 146), (6, 146, 415, 143), (7, 147, 415, 146), (7, 146, 416, 148), (7, 148, 420, 149), (7, 149, 419, 147), (8, 150, 419, 149), (8, 149, 420, 151), (8, 151, 418, 152), (8, 152, 417, 150), (9, 153, 417, 152), (9, 152, 418, 154), (9, 154, 414, 144), (9, 144, 413, 153), (10, 143, 415, 147), (10, 147, 419, 150), (10, 150, 417, 153), (10, 153, 413, 143), (11, 214, 418, 151), (11, 151, 420, 213), (11, 213, 448, 193), (11, 193, 447, 214), (12, 155, 421, 156), (12, 156, 422, 157), (12, 157, 424, 158), (12, 158, 423, 155), (13, 159, 423, 158), (13, 158, 424, 160), (13, 160, 428, 161), (13, 161, 427, 159), (14, 162, 427, 161), (14, 161, 428, 163), (14, 163, 426, 164), (14, 164, 425, 162), (15, 165, 425, 164), (15, 164, 426, 166), (15, 166, 422, 156), (15, 156, 421, 165), (16, 155, 423, 159), (16, 159, 427, 162), (16, 162, 425, 165), (16, 165, 421, 155), (17, 212, 442, 187), (17, 187, 444, 211), (17, 211, 460, 205), (17, 205, 459, 212), (18, 167, 429, 168), (18, 168, 430, 169), (18, 169, 432, 170), (18, 170, 431, 167), (19, 171, 431, 170), (19, 170, 432, 172), (19, 172, 436, 173), (19, 173, 435, 171), (20, 174, 435, 173), (20, 173, 436, 175), (20, 175, 434, 176), (20, 176, 433, 174), (21, 177, 433, 176), (21, 176, 434, 178), (21, 178, 430, 168), (21, 168, 429, 177), (22, 167, 431, 171), (22, 171, 435, 174), (22, 174, 433, 177), (22, 177, 429, 167), (23, 210, 436, 172), (23, 172, 432, 209), (23, 209, 454, 200), (23, 200, 456, 210), (24, 179, 437, 180), (24, 180, 438, 181), (24, 181, 440, 182), (24, 182, 439, 179), (25, 183, 439, 182), (25, 182, 440, 184), (25, 184, 444, 185), (25, 185, 443, 183), (26, 186, 443, 185), (26, 185, 444, 187), (26, 187, 442, 188), (26, 188, 441, 186), (27, 189, 441, 188), (27, 188, 442, 190), (27, 190, 438, 180), (27, 180, 437, 189), (28, 179, 439, 183), (28, 183, 443, 186), (28, 186, 441, 189), (28, 189, 437, 179), (29, 208, 424, 157), (29, 157, 422, 207), (29, 207, 449, 195), (29, 195, 450, 208), (30, 244, 453, 202), (30, 202, 455, 242), (30, 242, 471, 234), (30, 234, 469, 244), (31, 243, 445, 194), (31, 194, 447, 240), (31, 240, 463, 226), (31, 226, 461, 243), (32, 242, 455, 201), (32, 201, 456, 241), (32, 241, 472, 233), (32, 233, 471, 242), (33, 240, 447, 193), (33, 193, 448, 239), (33, 239, 464, 225), (33, 225, 463, 240), (34, 207, 422, 166), (34, 166, 426, 215), (34, 215, 451, 198), (34, 198, 449, 207), (35, 217, 440, 181), (35, 181, 438, 216), (35, 216, 457, 203), (35, 203, 458, 217), (36, 219, 416, 145), (36, 145, 414, 218), (36, 218, 445, 191), (36, 191, 446, 219), (37, 220, 428, 160), (37, 160, 424, 208), (37, 208, 450, 196), (37, 196, 452, 220), (38, 221, 434, 175), (38, 175, 436, 210), (38, 210, 456, 201), (38, 201, 455, 221), (39, 216, 438, 190), (39, 190, 442, 212), (39, 212, 459, 206), (39, 206, 457, 216), (40, 218, 414, 154), (40, 154, 418, 214), (40, 214, 447, 194), (40, 194, 445, 218), (41, 209, 432, 169), (41, 169, 430, 222), (41, 222, 453, 199), (41, 199, 454, 209), (42, 211, 444, 184), (42, 184, 440, 217), (42, 217, 458, 204), (42, 204, 460, 211), (43, 213, 420, 148), (43, 148, 416, 219), (43, 219, 446, 192), (43, 192, 448, 213), (44, 215, 426, 163), (44, 163, 428, 220), (44, 220, 452, 197), (44, 197, 451, 215), (45, 222, 430, 178), (45, 178, 434, 221), (45, 221, 455, 202), (45, 202, 453, 222), (46, 297, 470, 231), (46, 231, 469, 296), (46, 296, 485, 282), (46, 282, 486, 297), (47, 295, 473, 238), (47, 238, 475, 294), (47, 294, 491, 289), (47, 289, 489, 295), (48, 293, 462, 223), (48, 223, 461, 292), (48, 292, 477, 274), (48, 274, 478, 293), (49, 291, 465, 230), (49, 230, 467, 290), (49, 290, 483, 281), (49, 281, 481, 291), (50, 246, 450, 195), (50, 195, 449, 245), (50, 245, 465, 227), (50, 227, 466, 246), (51, 248, 458, 203), (51, 203, 457, 247), (51, 247, 473, 235), (51, 235, 474, 248), (52, 249, 452, 196), (52, 196, 450, 246), (52, 246, 466, 228), (52, 228, 468, 249), (53, 250, 460, 204), (53, 204, 458, 248), (53, 248, 474, 236), (53, 236, 476, 250), (54, 251, 451, 197), (54, 197, 452, 249), (54, 249, 468, 229), (54, 229, 467, 251), (55, 252, 459, 205), (55, 205, 460, 250), (55, 250, 476, 237), (55, 237, 475, 252), (56, 245, 449, 198), (56, 198, 451, 251), (56, 251, 467, 230), (56, 230, 465, 245), (57, 253, 446, 191), (57, 191, 445, 243), (57, 243, 461, 223), (57, 223, 462, 253), (58, 247, 457, 206), (58, 206, 459, 252), (58, 252, 475, 238), (58, 238, 473, 247), (59, 254, 454, 199), (59, 199, 453, 244), (59, 244, 469, 231), (59, 231, 470, 254), (60, 239, 448, 192), (60, 192, 446, 253), (60, 253, 462, 224), (60, 224, 464, 239), (61, 241, 456, 200), (61, 200, 454, 254), (61, 254, 470, 232), (61, 232, 472, 241), (62, 255, 446, 192), (62, 192, 448, 256), (62, 256, 459, 206), (62, 206, 457, 255), (63, 257, 416, 148), (63, 148, 420, 258), (63, 258, 442, 190), (63, 190, 438, 257), (64, 219, 416, 257), (64, 257, 438, 216), (64, 216, 457, 255), (64, 255, 446, 219), (65, 213, 448, 256), (65, 256, 459, 212), (65, 212, 442, 258), (65, 258, 420, 213), (66, 259, 453, 199), (66, 199, 454, 260), (66, 260, 460, 205), (66, 205, 459, 259), (67, 262, 432, 169), (67, 169, 430, 261), (67, 261, 442, 187), (67, 187, 444, 262), (68, 209, 432, 262), (68, 262, 444, 211), (68, 211, 460, 260), (68, 260, 454, 209), (69, 222, 453, 259), (69, 259, 459, 212), (69, 212, 442, 261), (69, 261, 430, 222), (70, 264, 452, 196), (70, 196, 450, 263), (70, 263, 453, 202), (70, 202, 455, 264), (71, 265, 424, 160), (71, 160, 428, 266), (71, 266, 434, 178), (71, 178, 430, 265), (72, 220, 452, 264), (72, 264, 455, 221), (72, 221, 434, 266), (72, 266, 428, 220), (73, 222, 453, 263), (73, 263, 450, 208), (73, 208, 424, 265), (73, 265, 430, 222), (74, 267, 448, 193), (74, 193, 447, 268), (74, 268, 449, 195), (74, 195, 450, 267), (75, 269, 420, 151), (75, 151, 418, 270), (75, 270, 422, 157), (75, 157, 424, 269), (76, 208, 450, 267), (76, 267, 448, 213), (76, 213, 420, 269), (76, 269, 424, 208), (77, 214, 418, 270), (77, 270, 422, 207), (77, 207, 449, 268), (77, 268, 447, 214), (516, 515, 517, 518), (431, 432, 444, 443), (417, 418, 422, 421), (78, 319, 479, 276), (78, 276, 480, 317), (79, 318, 488, 283), (79, 283, 486, 315), (79, 315, 502, 310), (79, 310, 504, 318), (80, 317, 480, 275), (80, 275, 478, 316), (81, 315, 486, 282), (81, 282, 485, 314), (82, 298, 464, 224), (82, 224, 462, 293), (82, 293, 478, 275), (82, 275, 480, 298), (83, 299, 472, 232), (83, 232, 470, 297), (83, 297, 486, 283), (83, 283, 488, 299), (84, 300, 463, 225), (84, 225, 464, 298), (84, 298, 480, 276), (84, 276, 479, 300), (85, 301, 471, 233), (85, 233, 472, 299), (85, 299, 488, 284), (85, 284, 487, 301), (86, 292, 461, 226), (86, 226, 463, 300), (86, 300, 479, 277), (86, 277, 477, 292), (87, 296, 469, 234), (87, 234, 471, 301), (87, 301, 487, 285), (87, 285, 485, 296), (88, 302, 466, 227), (88, 227, 465, 291), (88, 291, 481, 278), (88, 278, 482, 302), (89, 303, 474, 235), (89, 235, 473, 295), (89, 295, 489, 286), (89, 286, 490, 303), (90, 304, 468, 228), (90, 228, 466, 302), (90, 302, 482, 279), (90, 279, 484, 304), (91, 305, 476, 236), (91, 236, 474, 303), (91, 303, 490, 287), (91, 287, 492, 305), (92, 290, 467, 229), (92, 229, 468, 304), (92, 304, 484, 280), (92, 280, 483, 290), (93, 294, 475, 237), (93, 237, 476, 305), (93, 305, 492, 288), (93, 288, 491, 294), (94, 320, 487, 284), (94, 284, 488, 318), (94, 318, 504, 311), (94, 311, 503, 320), (95, 321, 477, 277), (95, 277, 479, 319), (95, 319, 495, 307), (95, 307, 493, 321), (96, 314, 485, 285), (96, 285, 487, 320), (97, 323, 482, 278), (97, 278, 481, 322), (98, 325, 490, 286), (98, 286, 489, 324), (98, 324, 505, 312), (98, 312, 506, 325), (99, 326, 484, 279), (99, 279, 482, 323), (100, 327, 492, 287), (100, 287, 490, 325), (100, 325, 506, 313), (100, 313, 508, 327), (101, 328, 483, 280), (101, 280, 484, 326), (101, 326, 500, 308), (101, 308, 499, 328), (102, 329, 491, 288), (102, 288, 492, 327), (103, 322, 481, 281), (103, 281, 483, 328), (103, 328, 499, 309), (103, 309, 497, 322), (104, 316, 478, 274), (104, 274, 477, 321), (104, 321, 493, 306), (104, 306, 494, 316), (105, 324, 489, 289), (105, 289, 491, 329), (106, 331, 507, 334), (106, 334, 501, 336), (106, 336, 498, 332), (106, 332, 496, 331), (107, 340, 426, 164), (107, 164, 425, 339), (107, 339, 509, 338), (107, 338, 510, 340), (108, 343, 510, 338), (108, 338, 509, 342), (108, 342, 511, 341), (108, 341, 512, 343), (109, 352, 513, 344), (109, 344, 514, 351), (109, 351, 518, 348), (109, 348, 517, 352), (527, 528, 530, 529), (110, 353, 511, 345), (110, 345, 513, 352), (110, 352, 517, 349), (110, 349, 515, 353), (111, 354, 512, 341), (111, 341, 511, 353), (111, 353, 515, 347), (111, 347, 516, 354), (112, 351, 514, 346), (112, 346, 512, 354), (112, 354, 516, 350), (112, 350, 518, 351), (113, 360, 519, 357), (113, 357, 520, 359), (113, 359, 522, 358), (113, 358, 521, 360), (114, 363, 521, 358), (114, 358, 522, 362), (114, 362, 524, 361), (114, 361, 523, 363), (115, 372, 525, 366), (115, 366, 523, 371), (115, 371, 527, 370), (115, 370, 529, 372), (116, 373, 526, 364), (116, 364, 525, 372), (116, 372, 529, 368), (116, 368, 530, 373), (117, 374, 524, 365), (117, 365, 526, 373), (117, 373, 530, 369), (117, 369, 528, 374), (118, 371, 523, 361), (118, 361, 524, 374), (118, 374, 528, 367), (118, 367, 527, 371), (119, 375, 531, 376), (119, 376, 532, 377), (119, 377, 534, 378), (119, 378, 533, 375), (120, 379, 533, 378), (120, 378, 534, 380), (120, 380, 538, 381), (120, 381, 537, 379), (121, 382, 537, 381), (121, 381, 538, 383), (121, 383, 536, 384), (121, 384, 535, 382), (122, 385, 535, 384), (122, 384, 536, 386), (122, 386, 532, 376), (122, 376, 531, 385), (123, 375, 533, 379), (123, 379, 537, 382), (123, 382, 535, 385), (123, 385, 531, 375), (124, 383, 538, 380), (124, 380, 534, 377), (124, 377, 532, 386), (124, 386, 536, 383), (125, 387, 539, 388), (125, 388, 540, 389), (125, 389, 542, 390), (125, 390, 541, 387), (126, 391, 541, 390), (126, 390, 542, 392), (126, 392, 546, 393), (126, 393, 545, 391), (127, 394, 545, 393), (127, 393, 546, 395), (127, 395, 544, 396), (127, 396, 543, 394), (128, 397, 543, 396), (128, 396, 544, 398), (128, 398, 540, 388), (128, 388, 539, 397), (129, 387, 541, 391), (129, 391, 545, 394), (129, 394, 543, 397), (129, 397, 539, 387), (130, 395, 546, 392), (130, 392, 542, 389), (130, 389, 540, 398), (130, 398, 544, 395), (460, 454, 502, 508), (415, 416, 438, 437), (44, 215, 521, 197), (449, 447, 495, 497), (457, 446, 494, 505), (406, 425, 522, 493), (439, 406, 493, 506), (412, 439, 506, 504), (502, 310, 504, 506, 313, 508), (493, 506, 312, 505, 494, 306), (495, 497, 309, 520, 362, 522, 493, 307), (497, 498, 500, 520), (495, 496, 494, 493), (508, 507, 505, 506), (503, 501, 502, 504), (498, 501, 503, 500), (502, 501, 507, 508), (496, 494, 505, 507), (495, 496, 498, 497), (496, 493, 494), (495, 493, 496), (520, 498, 500), (520, 497, 498), (504, 501, 502), (504, 503, 501), (506, 508, 507), (506, 507, 505)])
me_cube_001.polygons.foreach_set('use_smooth', [True] * 539)
me_cube_001.polygons.foreach_set('material_index', [1, 1, 1, 1, 1, 1, 1, 1, 1, 1, 1, 1, 1, 1, 1, 1, 1, 1, 1, 1, 1, 1, 1, 1, 1, 1, 1, 1, 1, 1, 1, 1, 1, 1, 1, 1, 1, 1, 1, 1, 1, 1, 1, 1, 1, 1, 1, 1, 1, 1, 1, 1, 1, 1, 1, 1, 1, 1, 1, 1, 1, 1, 1, 1, 1, 1, 1, 1, 1, 1, 1, 1, 1, 1, 1, 1, 1, 1, 1, 1, 1, 1, 1, 1, 1, 1, 1, 1, 1, 1, 1, 1, 1, 1, 1, 1, 1, 1, 1, 1, 1, 1, 1, 1, 1, 1, 1, 1, 1, 1, 1, 1, 1, 1, 1, 1, 1, 1, 1, 1, 1, 1, 1, 1, 1, 1, 1, 1, 1, 1, 1, 1, 1, 1, 1, 1, 1, 1, 1, 1, 1, 1, 1, 1, 1, 1, 1, 1, 1, 1, 1, 1, 1, 1, 1, 1, 1, 1, 1, 1, 1, 1, 1, 1, 1, 1, 1, 1, 1, 1, 1, 1, 1, 1, 1, 1, 1, 1, 1, 1, 1, 1, 1, 1, 1, 1, 1, 1, 1, 1, 1, 1, 1, 1, 1, 1, 1, 1, 1, 1, 1, 1, 1, 1, 1, 1, 1, 1, 1, 1, 1, 1, 1, 1, 1, 1, 1, 1, 1, 1, 1, 1, 1, 1, 1, 1, 1, 1, 1, 1, 1, 1, 1, 1, 1, 1, 1, 1, 1, 1, 1, 1, 1, 1, 1, 1, 1, 1, 1, 1, 1, 1, 1, 1, 1, 1, 1, 1, 1, 1, 1, 1, 1, 1, 1, 1, 1, 1, 1, 1, 1, 1, 1, 1, 1, 1, 1, 1, 1, 1, 1, 1, 1, 1, 1, 1, 1, 1, 1, 1, 1, 1, 1, 1, 1, 1, 1, 1, 1, 1, 1, 1, 1, 1, 1, 1, 1, 1, 1, 1, 1, 1, 1, 1, 1, 1, 1, 1, 1, 1, 1, 1, 1, 1, 1, 1, 1, 1, 1, 1, 1, 1, 1, 1, 1, 1, 1, 1, 1, 1, 1, 1, 1, 1, 1, 1, 1, 1, 1, 1, 1, 1, 1, 1, 1, 1, 1, 1, 1, 1, 1, 1, 1, 1, 1, 1, 1, 1, 1, 1, 1, 1, 1, 1, 1, 1, 1, 1, 1, 1, 1, 1, 1, 1, 1, 1, 1, 1, 1, 1, 1, 1, 1, 1, 1, 1, 1, 1, 1, 1, 1, 1, 1, 1, 1, 1, 1, 1, 1, 1, 1, 1, 1, 1, 1, 1, 1, 1, 1, 1, 1, 1, 1, 1, 1, 1, 1, 1, 1, 1, 1, 1, 1, 1, 1, 1, 1, 1, 1, 1, 1, 1, 1, 1, 1, 1, 1, 1, 1, 1, 1, 1, 1, 1, 1, 1, 1, 1, 1, 1, 1, 1, 1, 1, 1, 1, 1, 1, 1, 1, 1, 1, 1, 1, 1, 1, 1, 1, 1, 1, 1, 1, 1, 1, 1, 1, 1, 1, 1, 1, 1, 1, 1, 1, 1, 1, 1, 1, 1, 1, 1, 1, 1, 1, 1, 1, 1, 1, 1, 1, 1, 1, 1, 1, 1, 1, 1, 1, 1, 1, 1, 1, 1, 1, 1, 1, 1, 1, 1, 1, 1, 1, 1, 1, 1, 1, 1, 1, 1])
me_cube_001.materials.append(mat_material_001)
me_cube_001.materials.append(mat_bmd_brushedaluminium_0022)
me_cube_001.use_remesh_preserve_volume = False
me_cube_001.use_remesh_preserve_attributes = False
me_cube_001.use_mirror_vertex_groups = False
me_cube_001.update()
me_plane = bpy.data.meshes.new('Plane')
me_plane.from_pydata([(-1.0, -1.0, 0.0), (1.0, -1.0, 0.0), (-1.0, 1.0, 0.0), (1.0, 1.0, 0.0)], [], [(0, 1, 3, 2)])
me_plane.use_remesh_preserve_volume = False
me_plane.use_remesh_preserve_attributes = False
me_plane.use_mirror_vertex_groups = False
me_plane.update()

# ---- objects
ob_cube = bpy.data.objects.new('Cube', me_cube_001)
ob_plane = bpy.data.objects.new('Plane', me_plane)
ob_lamp = bpy.data.objects.new('Lamp', light_lamp)
ob_camera = bpy.data.objects.new('Camera', cam_camera)

# ---- transforms, parenting, visibility, modifiers, constraints
ob_cube.location = (0.2346, 0.03592, 3.221)
ob_cube.lineart.crease_threshold = 0.0
ob_plane.location = (0.0, 0.0, 0.0)
ob_plane.scale = (10.0, 10.0, 10.0)
ob_plane.lineart.crease_threshold = 0.0
ob_lamp.location = (4.076, 0.2176, 9.377)
ob_lamp.rotation_euler = (0.6503, 0.05522, 1.866)
ob_lamp.lock_rotations_4d = False
ob_lamp.empty_display_type = 'ARROWS'
ob_lamp.color = (0.0, 0.0, 0.0, 0.0)
ob_lamp.lineart.crease_threshold = 0.0
ob_camera.location = (11.22, -4.586, 4.344)
ob_camera.rotation_euler = (1.396, -2.283e-06, 1.172)
ob_camera.lock_rotations_4d = False
ob_camera.empty_display_type = 'ARROWS'
ob_camera.color = (0.0, 0.0, 0.0, 0.0)
ob_camera.display_type = 'WIRE'
ob_camera.lineart.crease_threshold = 0.0

# ---- collection membership
col_collection_1.objects.link(ob_cube)
col_collection_1.objects.link(ob_plane)
col_collection_1.objects.link(ob_lamp)
col_collection_1.objects.link(ob_camera)

# ---- scene / render settings (as saved in the file)
scene.camera = ob_camera
scene.frame_start = 1; scene.frame_end = 250; scene.frame_set(1)
scene.render.engine = 'CYCLES'
scene.render.resolution_percentage = 50
scene.render.dither_intensity = 0.0
scene.cycles.use_denoising = False
scene.cycles.samples = 128
scene.cycles.sampling_pattern = 'TABULATED_SOBOL'
scene.cycles.use_adaptive_sampling = False
scene.cycles.use_light_tree = False
scene.cycles.blur_glossy = 0.0
scene.cycles.sample_clamp_indirect = 0.0
scene.view_settings.view_transform = 'Standard'
bpy.context.view_layer.update()
